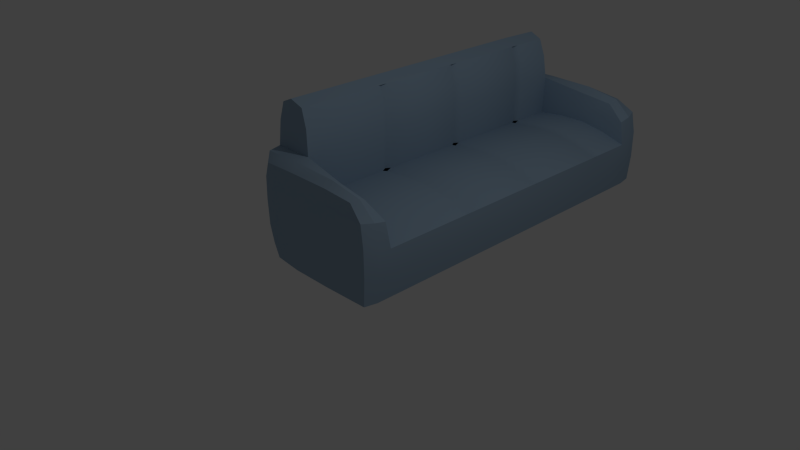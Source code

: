 # Source: couch.blend  (saved by Blender 2.68.0; exported with 4.5.12 LTS)
import bpy
from mathutils import Matrix  # noqa: F401  (used for matrix-valued properties, if any)

bpy.ops.wm.read_factory_settings(use_empty=True)
scene = bpy.context.scene
scene.name = 'Scene'

# ---- collections
col_collection_1 = bpy.data.collections.new('Collection 1'); scene.collection.children.link(col_collection_1)
col_collection_2 = bpy.data.collections.new('Collection 2'); scene.collection.children.link(col_collection_2)
col_collection_2.hide_render = True
col_collection_2.hide_viewport = True

# ---- materials (node trees are filled in below, after node groups)
mat_couch = bpy.data.materials.new('couch')
mat_couch.alpha_threshold = 0.0
mat_couch.roughness = 0.5
mat_couch.line_color = (0.0, 0.0, 0.0, 1.0)

# ---- material node trees
mat_couch.use_nodes = True; mat_couch.node_tree.nodes.clear()
_N = mat_couch.node_tree.nodes; _L = mat_couch.node_tree.links
n0 = _N.new('ShaderNodeOutputMaterial'); n0.name = 'Material Output'; n0.location = (300, 300)
n1 = _N.new('ShaderNodeBsdfDiffuse'); n1.name = 'Diffuse BSDF'; n1.location = (10, 300)
n1.inputs[0].default_value = (0.3234, 0.4487, 0.5815, 1.0)
_L.new(n1.outputs[0], n0.inputs[0])
n0.is_active_output = True

# ---- world
world_world = bpy.data.worlds.new('World'); scene.world = world_world
world_world.color = (0.05088, 0.05088, 0.05088)
world_world.use_sun_shadow = False
world_world.sun_shadow_jitter_overblur = 0.0
world_world.cycles.sampling_method = 'MANUAL'
world_world.cycles.sample_map_resolution = 256

# ---- cameras
cam_camera = bpy.data.cameras.new('Camera')
cam_camera.clip_end = 100.0
cam_camera.lens = 35.0
cam_camera.sensor_width = 32.0
cam_camera.sensor_height = 18.0
cam_camera.ortho_scale = 7.314
cam_camera.dof.focus_distance = 0.0

# ---- lights
light_lamp = bpy.data.lights.new('Lamp', 'POINT')
light_lamp.transmission_factor = 0.0
light_lamp.cutoff_distance = 30.0
light_lamp.energy = 100.0
light_lamp.shadow_buffer_clip_start = 1.001
light_lamp.shadow_soft_size = 0.1
light_lamp.shadow_maximum_resolution = 0.006
light_lamp.use_absolute_resolution = True
light_lamp.cycles.use_multiple_importance_sampling = False

# ---- meshes
me_cube = bpy.data.meshes.new('Cube')
me_cube.from_pydata([(-0.7011, -0.7932, 0.01969), (0.283, -0.633, 1.043), (1.004, -0.7985, 0.383), (-0.7011, -0.9913, 0.4194), (-0.9782, 4.094, 0.4339), (-0.7011, 4.299, 0.4194), (-0.7011, 4.101, 0.01969), (-0.7026, 3.307, 0.01744), (-0.7008, -0.9848, 1.099), (0.9668, 4.121, 1.064), (1.004, 4.106, 0.383), (1.009, 3.307, 0.3519), (-0.9782, -0.7868, 0.4339), (-0.9889, 3.307, 0.4317), (0.2864, -0.7955, 0.0), (0.283, 3.94, 1.043), (0.2864, -1.0, 0.4142), (0.2864, 4.307, 0.4142), (0.2864, 4.103, 0.0), (0.2864, 3.307, 0.0), (-0.7008, 4.292, 1.099), (-0.07209, 3.307, 0.8529), (-0.7173, -0.8051, 1.383), (-0.7173, 4.113, 1.383), (-0.724, -0.6276, 1.741), (0.2417, -0.8125, 1.361), (0.2417, 4.12, 1.361), (-0.9875, 4.097, 1.109), (0.2778, 4.299, 1.099), (-0.9875, -0.7898, 1.109), (-0.4493, 3.369, 1.12), (0.2778, -0.9913, 1.099), (-1.0, 3.307, 1.114), (0.9668, -0.8138, 1.064), (-0.7322, 3.307, 2.066), (-0.9889, 3.307, 1.733), (-0.724, 3.935, 1.741), (-0.4597, 3.369, 1.733), (0.6702, 3.307, 0.7827), (0.9574, -0.7955, 0.02259), (-0.695, 4.284, 0.0539), (0.9666, 4.299, 0.4128), (-0.695, -0.9761, 0.0539), (0.9666, -0.9915, 0.4128), (-0.9035, 4.092, 0.149), (-0.9035, -0.934, 0.4378), (-0.9035, 4.241, 0.4378), (1.007, -0.8108, 0.7464), (-0.7026, 4.3, 0.7929), (-0.7026, -0.9923, 0.7929), (-0.9889, 4.095, 0.7929), (0.9574, 4.103, 0.02259), (0.9577, 3.307, 0.02062), (-0.9035, -0.785, 0.149), (-0.9111, 3.307, 0.1399), (1.007, 4.118, 0.7464), (1.019, 3.307, 0.6999), (-0.9889, -0.7878, 0.7929), (-1.0, 3.307, 0.7929), (-0.7026, 3.788, 0.01744), (-0.7026, -0.4806, 0.01744), (0.6702, 3.935, 0.8097), (0.6702, -0.6276, 0.8097), (1.008, 3.8, 0.3592), (1.008, -0.4929, 0.3592), (-0.9889, -0.4806, 0.4317), (-0.9889, 3.788, 0.4317), (0.2864, 4.296, 0.02561), (0.2864, -0.9886, 0.02561), (0.2864, 4.307, 0.7929), (0.2864, -1.0, 0.7929), (0.2864, 3.788, 0.0), (0.2864, -0.4806, 0.0), (-0.4483, 3.935, 1.118), (0.9569, 3.949, 1.023), (-0.3108, -0.7955, 0.0), (-0.3103, 4.3, 1.101), (-0.3108, -1.0, 0.4142), (-0.3108, 4.307, 0.4142), (-0.3108, 4.103, 0.0), (-0.3108, 3.307, 0.0), (-0.9052, 4.24, 1.097), (-0.4659, 3.369, 0.8402), (0.7293, -0.8138, 1.274), (-0.6989, 4.24, 1.298), (-0.6989, -0.9327, 1.298), (-0.9801, 4.107, 1.376), (0.7293, 4.121, 1.274), (-0.9801, -0.8001, 1.376), (-1.0, 3.307, 1.416), (0.2431, 3.996, 1.284), (0.2431, -0.6885, 1.284), (0.245, 4.241, 1.295), (0.245, -0.934, 1.295), (-0.7154, 3.935, 1.396), (-0.7154, -0.6276, 1.396), (-0.4285, -0.8061, 1.385), (-0.4285, 4.113, 1.385), (-0.4405, 3.369, 1.416), (0.9164, 4.286, 1.091), (-0.3103, -0.9923, 1.101), (-0.9052, -0.9327, 1.097), (-0.4483, -0.6276, 1.118), (0.9569, -0.6414, 1.023), (-1.0, 3.8, 1.113), (-1.0, -0.4929, 1.113), (0.9164, -0.9786, 1.091), (-0.9111, 3.307, 1.979), (-0.7319, 3.912, 2.054), (-0.7319, -0.6043, 2.054), (-0.549, 3.307, 1.979), (-0.4686, -0.6043, 1.732), (-0.9791, -0.6043, 1.732), (-0.9791, 3.912, 1.732), (-0.4686, 3.912, 1.732), (-0.07209, 3.935, 0.8798), (-0.07209, -0.6276, 0.8798), (0.3094, 3.307, 0.8517), (0.9361, 4.291, 0.038), (0.9361, -0.9837, 0.038), (-0.865, -0.9178, 0.1855), (-0.865, 4.225, 0.1855), (0.9667, 4.299, 0.7908), (0.9667, -0.9915, 0.7908), (-0.9111, -0.938, 0.7929), (-0.9111, 4.245, 0.7929), (0.9576, 3.788, 0.02113), (0.9576, -0.4806, 0.02113), (-0.9111, -0.4806, 0.1399), (-0.9111, 3.788, 0.1399), (1.019, 3.935, 0.6999), (1.019, -0.6277, 0.6999), (-1.0, -0.4806, 0.7929), (-1.0, 3.788, 0.7929), (-0.3108, 4.296, 0.02561), (-0.3108, -0.9886, 0.02561), (-0.3108, 4.307, 0.7929), (-0.3108, -1.0, 0.7929), (-0.3108, 3.788, 0.0), (-0.3108, -0.4806, 0.0), (-0.4659, 3.935, 0.8402), (-0.4659, -0.6276, 0.8402), (0.6797, 4.226, 1.252), (0.6797, -0.9182, 1.252), (-0.8824, -0.9053, 1.275), (-0.8824, 4.213, 1.275), (0.6899, 4.016, 1.224), (0.6899, -0.7089, 1.224), (-0.9956, -0.6306, 1.396), (-0.9956, 3.938, 1.396), (-0.326, 4.245, 1.304), (-0.326, -0.938, 1.304), (-0.4307, 3.935, 1.396), (-0.4307, -0.6276, 1.396), (-0.9099, -0.5908, 1.977), (-0.9099, 3.898, 1.977), (-0.5501, 3.898, 1.977), (-0.5501, -0.5908, 1.977), (0.3094, 3.935, 0.8787), (0.3094, -0.6276, 0.8787), (-0.9111, -0.4806, 0.1399), (-0.9035, -0.785, 0.149), (-0.865, -0.9178, 0.1855), (-0.865, -0.9178, 0.1855), (-0.695, -0.9761, 0.0539), (-0.695, -0.9761, 0.0539), (-0.3108, -0.9886, 0.02561), (-0.4307, -0.6276, 1.396), (-0.4307, -0.6276, 1.396), (-0.4307, -0.6276, 1.396), (-0.4483, -0.6276, 1.118), (0.3094, -0.6276, 0.8787), (0.6702, -0.6276, 0.8097), (0.9569, -0.6414, 1.023), (0.9569, -0.6414, 1.023), (0.6899, -0.7089, 1.224), (-0.4659, -0.6276, 0.8402), (-0.4659, -0.6276, 0.8402), (-0.07209, -0.6276, 0.8798), (0.2431, -0.6885, 1.284), (0.9574, -0.7955, 0.02259), (0.9361, -0.9837, 0.038), (0.9361, -0.9837, 0.038), (0.9666, -0.9915, 0.4128), (-0.07209, 3.935, 0.8798), (-0.4659, 3.935, 0.8402), (-0.4659, 3.935, 0.8402), (-0.9035, -0.934, 0.4378), (-0.9035, 4.241, 0.4378), (-0.9111, 4.245, 0.7929), (-0.9035, 4.092, 0.149), (-0.865, 4.225, 0.1855), (-0.865, 4.225, 0.1855), (0.9576, 3.788, 0.02113), (0.9577, 3.307, 0.02062), (-0.7319, 3.912, 2.054), (-0.7319, 3.912, 2.054), (-0.5501, 3.898, 1.977), (-0.5501, 3.898, 1.977), (-0.695, 4.284, 0.0539), (-0.695, 4.284, 0.0539), (-0.6989, 4.24, 1.298), (-0.8824, 4.213, 1.275), (-0.8824, 4.213, 1.275), (-0.3108, 4.296, 0.02561), (0.9667, 4.299, 0.7908), (0.9666, 4.299, 0.4128), (-0.6989, -0.9327, 1.298), (-0.326, -0.938, 1.304), (0.9667, -0.9915, 0.7908), (-0.9111, 3.307, 0.1399), (-0.9111, 3.788, 0.1399), (-0.9052, -0.9327, 1.097), (-0.8824, -0.9053, 1.275), (-0.8824, -0.9053, 1.275), (0.9668, 4.121, 1.064), (0.9668, 4.121, 1.064), (0.9164, 4.286, 1.091), (0.9164, 4.286, 1.091), (0.9569, 3.949, 1.023), (0.9569, 3.949, 1.023), (0.7293, 4.121, 1.274), (0.6899, 4.016, 1.224), (0.6797, 4.226, 1.252), (0.9361, 4.291, 0.038), (0.9361, 4.291, 0.038), (0.9574, 4.103, 0.02259), (-0.326, 4.245, 1.304), (0.245, 4.241, 1.295), (1.019, 3.307, 0.673), (1.019, 3.935, 0.6999), (1.019, 3.935, 0.6999), (1.019, -0.6277, 0.6999), (1.019, -0.6277, 0.6999), (0.9576, -0.4806, 0.02113), (-0.9111, -0.938, 0.7929), (0.2864, -0.9886, 0.02561), (0.2431, 3.996, 1.284), (-0.4483, 3.935, 1.118), (-0.4307, 3.935, 1.396), (-0.4307, 3.935, 1.396), (-0.4307, 3.935, 1.396), (0.6702, 3.935, 0.8097), (0.3094, 3.935, 0.8787), (0.2864, 4.296, 0.02561), (-0.9052, 4.24, 1.097), (-0.4659, 3.307, 0.8133), (-0.7154, -0.6276, 1.396), (-0.7154, 3.935, 1.396), (-0.9956, 3.938, 1.396), (-0.9956, 3.938, 1.396), (-0.9801, -0.8001, 1.376), (-0.9801, -0.8001, 1.376), (-0.9801, -0.8001, 1.376), (0.2417, -0.8125, 1.361), (-0.9801, 4.107, 1.376), (-0.9801, 4.107, 1.376), (-0.9801, 4.107, 1.376), (-0.9956, -0.6306, 1.396), (-0.9956, -0.6306, 1.396), (-0.7319, -0.6043, 2.054), (-0.7319, -0.6043, 2.054), (-0.5501, -0.5908, 1.977), (-0.5501, -0.5908, 1.977), (-0.4686, -0.6043, 1.732), (-0.9791, -0.6043, 1.732), (-0.9099, -0.5908, 1.977), (-0.9099, -0.5908, 1.977), (0.7293, -0.8138, 1.274), (0.245, -0.934, 1.295), (0.6797, -0.9182, 1.252), (0.2417, 4.12, 1.361), (-0.549, 3.369, 1.979), (0.9164, -0.9786, 1.091), (0.9164, -0.9786, 1.091), (-0.4686, 3.912, 1.732), (0.9668, -0.8138, 1.064), (0.9668, -0.8138, 1.064), (-0.7322, 3.307, 2.066), (-0.9111, 3.307, 1.979), (-0.9099, 3.898, 1.977), (-0.9099, 3.898, 1.977), (-0.9791, 3.912, 1.732), (-0.07209, 1.996, 0.8529), (-0.07209, 0.684, 0.8529), (0.3094, 1.996, 0.8517), (0.3094, 0.684, 0.8517), (-0.4659, 0.684, 0.8133), (-0.4659, 1.996, 0.8133), (0.6702, 1.996, 0.7827), (0.6702, 0.684, 0.7827), (1.019, 0.684, 0.673), (1.019, 1.996, 0.673), (-0.07209, 0.7473, 0.8798), (-0.07209, 1.932, 0.8798), (0.3094, 0.7473, 0.8787), (0.3094, 1.932, 0.8787), (-0.4659, 1.932, 0.8402), (-0.4659, 0.7473, 0.8402), (0.6702, 0.7473, 0.8097), (0.6702, 1.932, 0.8097), (1.019, 1.932, 0.6999), (1.019, 0.7473, 0.6999), (-0.4659, 2.063, 0.8402), (-0.4659, 3.24, 0.8402), (1.019, 2.063, 0.6999), (1.019, 3.24, 0.6999), (-0.07209, 2.063, 0.8798), (-0.07209, 3.24, 0.8798), (0.3094, 2.063, 0.8787), (0.3094, 3.24, 0.8787), (0.6702, 2.063, 0.8097), (0.6702, 3.24, 0.8097), (-0.07209, 0.6013, 0.8798), (0.3094, 0.6013, 0.8787), (0.6702, 0.6013, 0.8097), (-0.4659, 0.6013, 0.8402), (1.019, 0.6013, 0.6999), (0.3094, 3.379, 0.8787), (-0.07209, 3.379, 0.8798), (0.6702, 3.379, 0.8097), (1.019, 3.379, 0.6999), (-0.4659, 3.379, 0.8402), (-0.4485, 0.6074, 1.119), (-0.4919, 0.6847, 1.119), (-0.4488, 0.7567, 1.119), (-0.4489, 1.931, 1.119), (-0.4922, 1.997, 1.12), (-0.4491, 2.066, 1.12), (-0.4492, 3.235, 1.12), (-0.4925, 3.307, 1.12), (-0.4327, 0.6074, 1.4), (-0.477, 0.6847, 1.403), (-0.4349, 0.7567, 1.405), (-0.436, 1.931, 1.407), (-0.4803, 1.997, 1.409), (-0.4382, 2.066, 1.411), (-0.4393, 3.235, 1.414), (-0.4836, 3.307, 1.416), (-0.5922, 3.307, 1.979), (-0.5491, 3.239, 1.979), (-0.5493, 2.075, 1.979), (-0.5926, 2.01, 1.978), (-0.5495, 1.948, 1.978), (-0.5496, 0.7777, 1.978), (-0.593, 0.7098, 1.978), (-0.5499, 0.6367, 1.978), (-0.4668, 0.626, 1.732), (-0.509, 0.7006, 1.732), (-0.4648, 0.77, 1.733), (-0.4638, 1.942, 1.733), (-0.506, 2.005, 1.733), (-0.4618, 2.072, 1.733), (-0.4608, 3.238, 1.733), (-0.503, 3.307, 1.733), (-0.4659, 0.6074, 0.8402), (-0.5092, 0.6847, 0.8402), (-0.4659, 0.7567, 0.8402), (-0.4659, 1.931, 0.8402), (-0.5092, 1.997, 0.8402), (-0.4659, 2.066, 0.8402), (-0.4659, 3.235, 0.8402), (-0.5092, 3.307, 0.8402)], [], [(139, 75, 0, 60), (29, 252, 148, 105), (1, 91, 147, 103), (1, 102, 153, 91), (4, 46, 121, 44), (6, 79, 138, 59), (254, 269, 143, 83), (12, 65, 128, 53), (14, 68, 166, 75), (2, 47, 123, 43), (232, 62, 1, 103), (2, 64, 131, 47), (3, 49, 124, 45), (32, 58, 132, 105), (2, 43, 119, 39), (3, 77, 137, 49), (32, 105, 148, 89), (276, 83, 143, 273), (234, 64, 2, 39), (4, 66, 133, 50), (3, 45, 120, 42), (4, 50, 125, 46), (26, 92, 150, 97), (7, 60, 160, 54), (135, 77, 3, 42), (7, 80, 139, 60), (5, 78, 134, 40), (5, 40, 191, 188), (34, 107, 266, 260), (211, 66, 4, 44), (5, 188, 189, 48), (6, 59, 129, 190), (31, 93, 151, 100), (30, 82, 185, 238), (319, 115, 140, 322), (13, 66, 211, 210), (136, 78, 5, 48), (6, 190, 192, 199), (8, 100, 151, 85), (8, 49, 137, 100), (204, 79, 6, 200), (33, 47, 131, 173), (31, 70, 209, 106), (138, 80, 7, 59), (8, 85, 144, 101), (9, 55, 122, 99), (22, 247, 259, 88), (216, 217, 142, 87), (124, 49, 8, 101), (27, 86, 202, 245), (27, 50, 133, 104), (215, 221, 146, 74), (10, 41, 122, 55), (277, 174, 175, 268), (10, 63, 126, 51), (10, 55, 130, 63), (130, 55, 9, 220), (30, 238, 152, 98), (28, 76, 227, 228), (12, 187, 235, 57), (11, 56, 131, 64), (11, 63, 130, 56), (118, 41, 10, 51), (11, 64, 234, 52), (19, 80, 138, 71), (12, 57, 132, 65), (126, 63, 11, 52), (13, 65, 132, 58), (13, 58, 133, 66), (162, 187, 12, 53), (32, 89, 250, 104), (14, 180, 181, 68), (15, 184, 243, 61), (128, 65, 13, 210), (7, 54, 129, 59), (14, 75, 139, 72), (20, 48, 189, 81), (127, 180, 14, 72), (15, 219, 222, 90), (15, 90, 239, 73), (18, 71, 138, 79), (16, 183, 209, 70), (315, 172, 233, 317), (186, 184, 15, 73), (16, 70, 137, 77), (320, 242, 158, 318), (0, 164, 163, 161), (15, 61, 230, 219), (18, 79, 204, 244), (17, 206, 224, 67), (18, 226, 193, 71), (17, 67, 134, 78), (182, 183, 16, 236), (17, 78, 136, 69), (28, 228, 223, 218), (205, 206, 17, 69), (19, 194, 127, 72), (20, 81, 145, 84), (19, 72, 139, 80), (225, 226, 18, 244), (313, 316, 141, 178), (28, 69, 136, 76), (193, 194, 19, 71), (29, 57, 235, 212), (20, 84, 227, 76), (136, 48, 20, 76), (24, 95, 167, 111), (313, 178, 171, 314), (29, 212, 213, 251), (23, 201, 203, 256), (16, 77, 135, 236), (36, 108, 156, 275), (318, 319, 21, 117), (22, 207, 208, 96), (36, 94, 149, 113), (1, 62, 159, 116), (23, 255, 249, 248), (168, 247, 22, 96), (23, 248, 240, 97), (24, 111, 157, 109), (150, 201, 23, 97), (37, 98, 152, 114), (24, 109, 154, 265), (25, 179, 168, 96), (254, 96, 208, 269), (258, 95, 24, 265), (271, 97, 240, 237), (34, 195, 155, 107), (271, 237, 146, 221), (175, 179, 25, 268), (27, 104, 250, 257), (142, 92, 26, 87), (125, 50, 27, 245), (35, 89, 148, 112), (205, 69, 28, 218), (132, 57, 29, 105), (347, 346, 262, 264), (31, 106, 270, 93), (362, 82, 30, 330), (137, 70, 31, 100), (278, 261, 263, 110), (35, 112, 267, 279), (133, 58, 32, 104), (123, 47, 33, 274), (197, 196, 278, 110), (36, 113, 280, 108), (250, 89, 35, 282), (37, 114, 198, 272), (241, 94, 36, 275), (0, 75, 166, 165), (315, 314, 171, 172), (338, 98, 37, 354), (323, 331, 169, 170), (0, 161, 160, 60), (321, 320, 38, 229), (22, 253, 214, 207), (1, 116, 177, 102), (35, 279, 281, 282), (311, 289, 292, 305), (299, 290, 291, 302), (307, 303, 288, 283), (293, 298, 287, 284), (307, 283, 285, 309), (293, 284, 286, 295), (311, 309, 285, 289), (299, 295, 286, 290), (289, 300, 301, 292), (300, 299, 302, 301), (283, 288, 297, 294), (294, 297, 298, 293), (283, 294, 296, 285), (294, 293, 295, 296), (289, 285, 296, 300), (300, 296, 295, 299), (38, 312, 306, 229), (312, 311, 305, 306), (21, 246, 304, 308), (308, 304, 303, 307), (21, 308, 310, 117), (308, 307, 309, 310), (38, 117, 310, 312), (312, 310, 309, 311), (290, 315, 317, 291), (284, 287, 316, 313), (284, 313, 314, 286), (290, 286, 314, 315), (21, 319, 322, 246), (38, 320, 318, 117), (158, 115, 319, 318), (231, 242, 320, 321), (37, 272, 339, 354), (354, 339, 340, 353), (353, 340, 341, 352), (352, 341, 342, 351), (351, 342, 343, 350), (350, 343, 344, 349), (349, 344, 345, 348), (348, 345, 346, 347), (176, 355, 323, 170), (355, 356, 324, 323), (356, 357, 325, 324), (357, 358, 326, 325), (358, 359, 327, 326), (359, 360, 328, 327), (360, 361, 329, 328), (361, 362, 330, 329), (169, 331, 347, 264), (331, 332, 348, 347), (332, 333, 349, 348), (333, 334, 350, 349), (334, 335, 351, 350), (335, 336, 352, 351), (336, 337, 353, 352), (337, 338, 354, 353), (30, 98, 338, 330), (330, 338, 337, 329), (329, 337, 336, 328), (328, 336, 335, 327), (327, 335, 334, 326), (326, 334, 333, 325), (325, 333, 332, 324), (324, 332, 331, 323)])
me_cube.polygons.foreach_set('use_smooth', [True] * 222)
me_cube.materials.append(mat_couch)
me_cube.use_remesh_preserve_volume = False
me_cube.use_remesh_preserve_attributes = False
me_cube.use_mirror_vertex_groups = False
me_cube.update()
me_cube_001 = bpy.data.meshes.new('Cube.001')
me_cube_001.from_pydata([(1.0, 1.0, 0.0), (1.0, -1.0, 0.0), (-1.0, -1.0, 0.0), (-1.0, 1.0, 0.0), (1.0, 1.0, 0.8402), (1.0, -1.0, 0.8402), (-1.0, -1.0, 0.8402), (-1.0, 1.0, 0.8402), (1.0, 0.6276, 0.0), (1.0, -0.6276, 0.0), (-1.0, -0.6276, 0.0), (-1.0, 0.6276, 0.0), (1.019, 0.6276, 0.6999), (1.019, -0.6277, 0.6999), (-1.0, -0.6276, 0.8402), (-1.0, 0.6276, 0.8402), (-0.4659, 1.0, 0.0), (-0.4659, -1.0, 0.0), (-0.4659, 1.0, 0.8402), (-0.4659, -1.0, 0.8402), (-0.4659, 0.6276, 0.0), (-0.4659, -0.6276, 0.0), (-0.4659, 0.6276, 0.8402), (-0.4659, -0.6276, 0.8402), (1.0, 1.0, 1.396), (1.0, -1.0, 1.396), (-1.0, -1.0, 1.396), (-1.0, 1.0, 1.396), (1.0, 0.6276, 1.396), (1.0, -0.6277, 1.396), (-1.0, -0.6276, 1.396), (-1.0, 0.6276, 1.396), (-0.4659, 1.0, 1.396), (-0.4659, -1.0, 1.396), (-0.4307, 0.6276, 1.396), (-0.4307, -0.6276, 1.396), (-1.0, -0.6276, 2.095), (-1.0, 0.6276, 2.095), (-0.4659, 0.6276, 2.095), (-0.4659, -0.6276, 2.095), (0.3259, 0.6276, 0.9329), (0.3259, -0.6276, 0.9329)], [], [(21, 17, 2, 10), (13, 41, 23, 35, 29), (9, 13, 5, 1), (17, 19, 6, 2), (11, 15, 7, 3), (18, 16, 3, 7), (16, 20, 11, 3), (20, 21, 10, 11), (6, 19, 33, 26), (12, 4, 24, 28), (0, 4, 12, 8), (8, 12, 13, 9), (2, 6, 14, 10), (10, 14, 15, 11), (9, 1, 17, 21), (22, 40, 12, 28, 34), (1, 5, 19, 17), (4, 0, 16, 18), (0, 8, 20, 16), (8, 9, 21, 20), (18, 7, 27, 32), (40, 22, 23, 41), (35, 30, 26, 33), (32, 27, 31, 34), (30, 35, 39, 36), (29, 35, 33, 25), (24, 32, 34, 28), (7, 15, 31, 27), (4, 18, 32, 24), (14, 6, 26, 30), (23, 22, 34, 35), (19, 5, 25, 33), (15, 14, 30, 31), (5, 13, 29, 25), (38, 37, 36, 39), (31, 30, 36, 37), (34, 31, 37, 38), (35, 34, 38, 39), (12, 40, 41, 13)])
me_cube_001.polygons.foreach_set('use_smooth', [True] * 39)
_k = {(1, 9): 0.5098, (3, 16): 0.49804, (0, 4): 0.56863, (2, 17): 0.49804, (1, 5): 0.56863, (0, 8): 0.5098, (8, 9): 0.5098, (12, 13): 1.0, (12, 40): 1.0, (13, 41): 1.0, (0, 16): 0.49804, (1, 17): 0.49804, (22, 34): 1.0, (12, 28): 1.0, (22, 23): 1.0, (27, 31): 1.0, (26, 30): 1.0, (31, 34): 1.0, (30, 35): 1.0, (33, 35): 1.0, (32, 34): 1.0, (4, 24): 0.56863, (23, 35): 1.0, (13, 29): 1.0, (5, 25): 0.56863, (37, 38): 0.61569, (36, 39): 0.61569, (35, 39): 0.61569, (30, 36): 0.61569, (31, 37): 0.61569, (34, 38): 0.61569, (22, 40): 1.0, (23, 41): 1.0}
me_cube_001.attributes.new('crease_edge', 'FLOAT', 'EDGE').data.foreach_set('value', [_k.get((min(e.vertices), max(e.vertices)), 0.0) for e in me_cube_001.edges])
me_cube_001.materials.append(mat_couch)
me_cube_001.use_remesh_preserve_volume = False
me_cube_001.use_remesh_preserve_attributes = False
me_cube_001.use_mirror_vertex_groups = False
me_cube_001.update()

# ---- objects
ob_cube = bpy.data.objects.new('Cube', me_cube)
ob_lamp = bpy.data.objects.new('Lamp', light_lamp)
ob_camera = bpy.data.objects.new('Camera', cam_camera)
ob_cube_001 = bpy.data.objects.new('Cube.001', me_cube_001)

# ---- transforms, parenting, visibility, modifiers, constraints
ob_cube.location = (0.0, 0.0, 0.0)
ob_cube.lock_rotations_4d = False
ob_cube.empty_display_type = 'ARROWS'
ob_cube.lineart.crease_threshold = 0.0
ob_lamp.location = (4.076, 1.005, 5.904)
ob_lamp.rotation_euler = (0.6503, 0.05522, 1.866)
ob_lamp.lock_rotations_4d = False
ob_lamp.empty_display_type = 'ARROWS'
ob_lamp.color = (0.0, 0.0, 0.0, 0.0)
ob_lamp.lineart.crease_threshold = 0.0
ob_camera.location = (7.481, -6.508, 5.344)
ob_camera.rotation_euler = (1.109, 0.01082, 0.8149)
ob_camera.lock_rotations_4d = False
ob_camera.empty_display_type = 'ARROWS'
ob_camera.color = (0.0, 0.0, 0.0, 0.0)
ob_camera.display_type = 'WIRE'
ob_camera.lineart.crease_threshold = 0.0
ob_cube_001.location = (0.0, 0.0, 0.0)
ob_cube_001.lock_rotations_4d = False
ob_cube_001.empty_display_type = 'ARROWS'
ob_cube_001.lineart.crease_threshold = 0.0
_m = ob_cube_001.modifiers.new('Subsurf', 'SUBSURF')
_m.uv_smooth = 'PRESERVE_CORNERS'
_m.quality = 2
_m.levels = 5
_m.show_only_control_edges = False

# ---- collection membership
col_collection_1.objects.link(ob_cube)
col_collection_1.objects.link(ob_lamp)
col_collection_1.objects.link(ob_camera)
col_collection_2.objects.link(ob_cube_001)

# ---- scene / render settings (as saved in the file)
scene.camera = ob_camera
scene.frame_start = 1; scene.frame_end = 250; scene.frame_set(1)
scene.render.engine = 'CYCLES'
scene.render.image_settings.color_mode = 'RGB'
scene.render.image_settings.compression = 90
scene.render.resolution_percentage = 50
scene.render.dither_intensity = 0.0
scene.cycles.use_denoising = False
scene.cycles.samples = 10
scene.cycles.sampling_pattern = 'TABULATED_SOBOL'
scene.cycles.light_sampling_threshold = 0.0
scene.cycles.use_adaptive_sampling = False
scene.cycles.use_light_tree = False
scene.cycles.blur_glossy = 0.0
scene.cycles.volume_bounces = 1
scene.cycles.pixel_filter_type = 'GAUSSIAN'
scene.cycles.sample_clamp_indirect = 0.0
scene.view_settings.view_transform = 'Standard'
bpy.context.view_layer.update()
